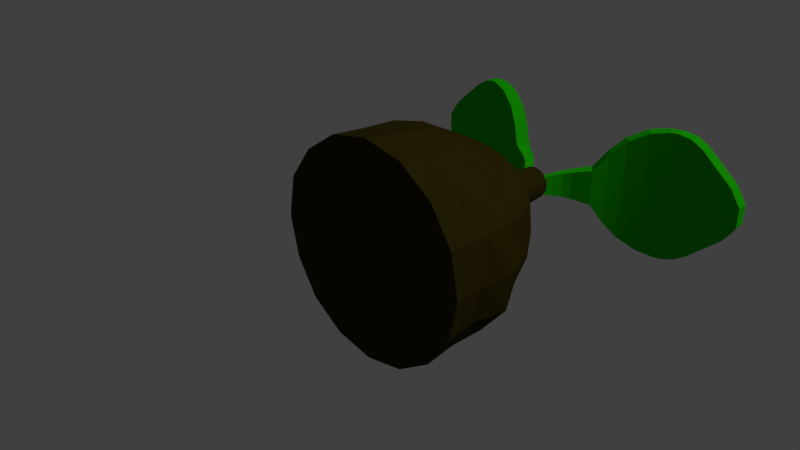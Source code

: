# Source: peachseeds.blend  (saved by Blender 2.78.0; exported with 4.5.12 LTS)
import bpy
from mathutils import Matrix  # noqa: F401  (used for matrix-valued properties, if any)

bpy.ops.wm.read_factory_settings(use_empty=True)
scene = bpy.context.scene
scene.name = 'Scene'

# ---- collections
col_collection_1 = bpy.data.collections.new('Collection 1'); scene.collection.children.link(col_collection_1)

# ---- materials (node trees are filled in below, after node groups)
mat_wood = bpy.data.materials.new('Wood')
mat_wood.alpha_threshold = 0.0
mat_wood.use_transparent_shadow = False
mat_wood.diffuse_color = (0.03968, 0.02925, 0.003189, 1.0)
mat_wood.roughness = 0.5
mat_wood.specular_intensity = 0.0
mat_leaf = bpy.data.materials.new('Leaf')
mat_leaf.alpha_threshold = 0.0
mat_leaf.use_transparent_shadow = False
mat_leaf.diffuse_color = (0.01421, 0.5705, 0.0, 1.0)
mat_leaf.roughness = 0.5
mat_leaf.specular_intensity = 0.0
mat_leaf.line_color = (0.0, 0.0, 0.0, 1.0)

# ---- material node trees

# ---- world
world_world = bpy.data.worlds.new('World'); scene.world = world_world
world_world.color = (0.05088, 0.05088, 0.05088)
world_world.use_sun_shadow = False
world_world.sun_shadow_jitter_overblur = 0.0
world_world.cycles.sampling_method = 'MANUAL'

# ---- cameras
cam_camera = bpy.data.cameras.new('Camera')
cam_camera.clip_end = 100.0
cam_camera.lens = 35.0
cam_camera.sensor_width = 32.0
cam_camera.sensor_height = 18.0
cam_camera.ortho_scale = 7.314
cam_camera.dof.focus_distance = 0.0
cam_camera.dof.aperture_fstop = 128.0

# ---- lights
light_lamp = bpy.data.lights.new('Lamp', 'SUN')
light_lamp.transmission_factor = 0.0
light_lamp.cutoff_distance = 30.0
light_lamp.angle = 0.1993
light_lamp.energy = 1.0
light_lamp.shadow_buffer_clip_start = 1.001
light_lamp.shadow_soft_size = 0.1
light_lamp.shadow_cascade_max_distance = 1000.0

# ---- meshes
me_cylinder = bpy.data.meshes.new('Cylinder')
me_cylinder.from_pydata([(-0.0039, -0.03788, -1.594), (-0.01579, 1.992, -1.044), (0.6064, -0.03788, -1.472), (0.4153, 2.017, -0.9996), (1.124, -0.03788, -1.127), (0.7497, 2.007, -0.7547), (1.47, -0.03788, -0.6092), (0.9881, 2.011, -0.418), (1.606, -0.04923, 0.00122), (1.041, 1.991, -0.0006722), (1.473, -0.03889, 0.613), (0.982, 2.005, 0.4127), (1.124, -0.03788, 1.129), (0.7743, 2.023, 0.7762), (0.6064, -0.03788, 1.475), (0.403, 1.995, 0.9709), (-0.003899, -0.03788, 1.596), (-0.004426, 1.985, 1.038), (-0.6142, -0.03788, 1.475), (-0.4126, 2.015, 1.004), (-1.132, -0.03788, 1.129), (-0.7119, 1.963, 0.7098), (-1.512, -0.03121, 0.6258), (-0.9278, 1.962, 0.3838), (-1.613, -0.04147, 0.001139), (-1.004, 1.962, 0.001074), (-1.479, -0.03838, -0.61), (-1.008, 2.018, -0.415), (-1.135, -0.03915, -1.13), (-0.7653, 2.014, -0.766), (-0.6142, -0.03788, -1.472), (-0.437, 2.05, -1.046), (-0.0039, 3.06, 0.001139), (-0.007255, 1.428, -1.26), (-0.0039, 0.4624, -1.525), (-0.0039, 0.9505, -1.415), (0.5818, 0.4631, -1.412), (0.5321, 1.487, -1.302), (0.5892, 0.9846, -1.404), (1.085, 0.4655, -1.088), (0.936, 1.456, -0.9282), (1.089, 0.9833, -1.092), (1.412, 0.4637, -0.585), (1.232, 1.458, -0.5026), (1.484, 1.007, -0.6165), (1.565, 0.4519, 0.001581), (1.366, 1.477, 0.01353), (1.59, 0.9986, -0.003191), (1.552, 0.4708, 0.6495), (1.283, 1.483, 0.5365), (1.462, 1.008, 0.6192), (1.118, 0.4748, 1.117), (0.8815, 1.424, 0.8859), (1.052, 0.9732, 1.048), (0.5802, 0.4624, 1.411), (0.486, 1.452, 1.22), (0.5381, 0.9505, 1.31), (-0.003907, 0.4624, 1.528), (-0.007017, 1.449, 1.315), (-0.004688, 0.9574, 1.437), (-0.5973, 0.4689, 1.437), (-0.5436, 1.482, 1.293), (-0.5935, 0.9801, 1.416), (-1.083, 0.4624, 1.08), (-0.9663, 1.47, 0.9685), (-1.088, 0.991, 1.09), (-1.414, 0.4624, 0.5853), (-1.197, 1.44, 0.4966), (-1.391, 0.9802, 0.5781), (-1.579, 0.4622, -0.0004885), (-1.274, 1.431, -0.0002748), (-1.482, 0.9673, 0.001131), (-1.636, 0.5009, -0.6785), (-1.243, 1.459, -0.5014), (-1.412, 0.9792, -0.5759), (-1.196, 0.4613, -1.183), (-0.9574, 1.462, -0.9523), (-1.089, 0.9853, -1.084), (-0.588, 0.4624, -1.409), (-0.4874, 1.431, -1.174), (-0.5852, 0.9801, -1.392), (-0.03456, 3.074, 0.1004), (-0.0039, 2.629, -0.2989), (-0.0039, 3.348, -0.2437), (0.1109, 2.629, -0.276), (0.08981, 3.348, -0.2251), (0.2082, 2.629, -0.211), (0.1692, 3.348, -0.172), (0.2733, 2.629, -0.1137), (0.2223, 3.348, -0.09257), (0.2961, 2.629, 0.001139), (0.241, 3.348, 0.001139), (0.2733, 2.629, 0.1159), (0.2223, 3.348, 0.09485), (0.2082, 2.629, 0.2133), (0.1692, 3.348, 0.1743), (0.1109, 2.629, 0.2783), (0.08981, 3.348, 0.2274), (-0.0039, 2.629, 0.3011), (-0.0039, 3.348, 0.246), (-0.1187, 2.629, 0.2783), (-0.09761, 3.348, 0.2274), (-0.216, 2.629, 0.2133), (-0.177, 3.348, 0.1743), (-0.2811, 2.629, 0.1159), (-0.2301, 3.348, 0.09485), (-0.3039, 2.629, 0.001139), (-0.2488, 3.348, 0.001139), (-0.2811, 2.629, -0.1137), (-0.2301, 3.348, -0.09257), (-0.216, 2.629, -0.211), (-0.177, 3.348, -0.172), (-0.1187, 2.629, -0.276), (-0.09761, 3.348, -0.2251), (-0.7252, 3.786, 0.2781), (-0.03456, 3.074, -0.09812), (0.7285, 3.786, 0.2781), (0.0378, 3.074, 0.1004), (-0.7252, 3.786, -0.2759), (0.008185, 3.132, -0.09812), (-0.606, 3.947, -0.2759), (0.008185, 3.132, 0.1004), (-0.606, 3.947, 0.2781), (0.7285, 3.786, -0.2759), (0.0378, 3.074, -0.09812), (-2.583, 4.392, 0.4076), (-2.583, 4.392, -0.4054), (-2.749, 4.4, 0.1499), (-2.749, 4.4, -0.1476), (-2.573, 4.592, -0.4054), (-2.573, 4.592, 0.4076), (-2.739, 4.6, -0.1476), (-2.739, 4.6, 0.1499), (-1.635, 4.268, -0.9989), (-0.9026, 3.918, -0.5615), (-1.368, 4.167, -0.9403), (-1.1, 4.039, -0.7802), (-0.9026, 3.918, 0.5637), (-1.635, 4.268, 1.001), (-1.1, 4.039, 0.7824), (-1.368, 4.167, 0.9425), (-1.515, 4.43, 1.001), (-0.7833, 4.079, 0.5637), (-1.248, 4.328, 0.9425), (-0.9807, 4.2, 0.7824), (-0.7833, 4.079, -0.5615), (-1.515, 4.43, -0.9989), (-0.9807, 4.2, -0.7802), (-1.248, 4.328, -0.9403), (-2.085, 4.367, -0.8508), (-1.728, 4.297, -0.9989), (-1.912, 4.343, -0.9555), (-1.728, 4.297, 1.001), (-2.085, 4.367, 0.853), (-1.912, 4.343, 0.9578), (-1.718, 4.496, -0.9989), (-2.075, 4.567, -0.8508), (-1.902, 4.543, -0.9555), (-2.075, 4.567, 0.853), (-1.718, 4.496, 1.001), (-1.902, 4.543, 0.9578), (-0.3767, 3.764, 0.2182), (-0.1984, 3.542, 0.1674), (-0.2786, 3.662, 0.1913), (-0.3767, 3.764, -0.2159), (-0.1984, 3.542, -0.1651), (-0.2786, 3.662, -0.1891), (-0.27, 3.445, 0.1674), (-0.4702, 3.638, 0.2182), (-0.3605, 3.552, 0.1913), (-0.27, 3.445, -0.1651), (-0.4702, 3.638, -0.2159), (-0.3605, 3.552, -0.1891), (-0.004942, 3.132, 0.1004), (0.6092, 3.947, 0.2781), (-0.004942, 3.132, -0.09812), (0.6092, 3.947, -0.2759), (2.586, 4.392, -0.4054), (2.586, 4.392, 0.4076), (2.752, 4.4, -0.1477), (2.752, 4.4, 0.1499), (2.576, 4.592, 0.4076), (2.576, 4.592, -0.4054), (2.742, 4.6, 0.1499), (2.742, 4.6, -0.1477), (1.639, 4.268, 1.001), (0.9058, 3.918, 0.5637), (1.372, 4.167, 0.9425), (1.103, 4.039, 0.7824), (0.9058, 3.918, -0.5615), (1.639, 4.268, -0.9989), (1.103, 4.039, -0.7802), (1.372, 4.167, -0.9403), (1.518, 4.43, -0.9989), (0.7865, 4.079, -0.5615), (1.252, 4.328, -0.9403), (0.9839, 4.2, -0.7802), (0.7865, 4.079, 0.5637), (1.518, 4.43, 1.001), (0.9839, 4.2, 0.7824), (1.252, 4.328, 0.9425), (2.088, 4.367, 0.853), (1.731, 4.297, 1.001), (1.915, 4.343, 0.9578), (1.731, 4.297, -0.9989), (2.088, 4.367, -0.8508), (1.915, 4.343, -0.9555), (1.721, 4.496, 1.001), (2.078, 4.567, 0.853), (1.905, 4.543, 0.9578), (2.078, 4.567, -0.8508), (1.721, 4.496, -0.9989), (1.905, 4.543, -0.9555), (0.3799, 3.764, -0.2159), (0.2017, 3.542, -0.1651), (0.2818, 3.662, -0.1891), (0.3799, 3.764, 0.2182), (0.2017, 3.542, 0.1674), (0.2818, 3.662, 0.1913), (0.2733, 3.445, -0.1651), (0.4734, 3.638, -0.2159), (0.3637, 3.552, -0.1891), (0.2733, 3.445, 0.1674), (0.4734, 3.638, 0.2182), (0.3637, 3.552, 0.1913)], [], [(30, 78, 34, 0), (2, 36, 39, 4), (4, 39, 42, 6), (6, 42, 45, 8), (8, 45, 48, 10), (10, 48, 51, 12), (12, 51, 54, 14), (14, 54, 57, 16), (16, 57, 60, 18), (18, 60, 63, 20), (20, 63, 66, 22), (22, 66, 69, 24), (24, 69, 72, 26), (26, 72, 75, 28), (15, 13, 32), (28, 75, 78, 30), (0, 34, 36, 2), (0, 2, 4, 6, 8, 10, 12, 14, 16, 18, 20, 22, 24, 26, 28, 30), (25, 23, 32), (11, 9, 32), (21, 19, 32), (31, 29, 32), (7, 5, 32), (17, 15, 32), (3, 1, 32), (27, 25, 32), (13, 11, 32), (23, 21, 32), (1, 31, 32), (9, 7, 32), (19, 17, 32), (29, 27, 32), (5, 3, 32), (79, 31, 1, 33), (76, 29, 31, 79), (73, 27, 29, 76), (70, 25, 27, 73), (67, 23, 25, 70), (64, 21, 23, 67), (61, 19, 21, 64), (58, 17, 19, 61), (55, 15, 17, 58), (52, 13, 15, 55), (49, 11, 13, 52), (46, 9, 11, 49), (43, 7, 9, 46), (40, 5, 7, 43), (37, 3, 5, 40), (79, 33, 35, 80), (80, 35, 34, 78), (76, 79, 80, 77), (77, 80, 78, 75), (73, 76, 77, 74), (74, 77, 75, 72), (70, 73, 74, 71), (71, 74, 72, 69), (67, 70, 71, 68), (68, 71, 69, 66), (64, 67, 68, 65), (65, 68, 66, 63), (61, 64, 65, 62), (62, 65, 63, 60), (58, 61, 62, 59), (59, 62, 60, 57), (55, 58, 59, 56), (56, 59, 57, 54), (52, 55, 56, 53), (53, 56, 54, 51), (49, 52, 53, 50), (50, 53, 51, 48), (46, 49, 50, 47), (47, 50, 48, 45), (43, 46, 47, 44), (44, 47, 45, 42), (40, 43, 44, 41), (41, 44, 42, 39), (37, 40, 41, 38), (38, 41, 39, 36), (33, 37, 38, 35), (35, 38, 36, 34), (33, 1, 3, 37), (82, 83, 85, 84), (84, 85, 87, 86), (86, 87, 89, 88), (88, 89, 91, 90), (90, 91, 93, 92), (92, 93, 95, 94), (94, 95, 97, 96), (96, 97, 99, 98), (98, 99, 101, 100), (100, 101, 103, 102), (102, 103, 105, 104), (104, 105, 107, 106), (106, 107, 109, 108), (108, 109, 111, 110), (85, 83, 113, 111, 109, 107, 105, 103, 101, 99, 97, 95, 93, 91, 89, 87), (114, 118, 171, 168), (110, 111, 113, 112), (112, 113, 83, 82), (82, 84, 86, 88, 90, 92, 94, 96, 98, 100, 102, 104, 106, 108, 110, 112), (152, 150, 133, 138), (118, 134, 145, 120), (149, 126, 129, 156), (122, 161, 164, 120), (129, 131, 132, 130, 158, 156), (171, 118, 120, 164), (159, 141, 146, 155), (133, 150, 155, 146), (167, 170, 115, 81), (142, 122, 120, 145), (115, 170, 165, 119), (137, 114, 122, 142), (81, 115, 119, 121), (125, 153, 158, 130), (129, 126, 128, 131), (131, 128, 127, 132), (132, 127, 125, 130), (152, 138, 141, 159), (138, 133, 135, 140), (140, 135, 136, 139), (139, 136, 134, 137), (142, 145, 147, 144), (144, 147, 148, 143), (143, 148, 146, 141), (141, 138, 140, 143), (143, 140, 139, 144), (144, 139, 137, 142), (133, 146, 148, 135), (135, 148, 147, 136), (136, 147, 145, 134), (137, 134, 118, 114), (153, 149, 151, 154), (154, 151, 150, 152), (159, 155, 157, 160), (160, 157, 156, 158), (152, 159, 160, 154), (154, 160, 158, 153), (155, 150, 151, 157), (157, 151, 149, 156), (125, 127, 128, 126, 149, 153), (167, 81, 121, 162), (114, 168, 161, 122), (123, 116, 223, 220), (171, 164, 166, 172), (172, 166, 165, 170), (170, 167, 169, 172), (172, 169, 168, 171), (162, 165, 166, 163), (163, 166, 164, 161), (167, 162, 163, 169), (169, 163, 161, 168), (162, 121, 119, 165), (204, 202, 185, 190), (116, 186, 197, 174), (201, 178, 181, 208), (176, 213, 216, 174), (181, 183, 184, 182, 210, 208), (223, 116, 174, 216), (211, 193, 198, 207), (185, 202, 207, 198), (219, 222, 117, 124), (194, 176, 174, 197), (117, 222, 217, 173), (189, 123, 176, 194), (124, 117, 173, 175), (177, 205, 210, 182), (181, 178, 180, 183), (183, 180, 179, 184), (184, 179, 177, 182), (204, 190, 193, 211), (190, 185, 187, 192), (192, 187, 188, 191), (191, 188, 186, 189), (194, 197, 199, 196), (196, 199, 200, 195), (195, 200, 198, 193), (193, 190, 192, 195), (195, 192, 191, 196), (196, 191, 189, 194), (185, 198, 200, 187), (187, 200, 199, 188), (188, 199, 197, 186), (189, 186, 116, 123), (205, 201, 203, 206), (206, 203, 202, 204), (211, 207, 209, 212), (212, 209, 208, 210), (204, 211, 212, 206), (206, 212, 210, 205), (207, 202, 203, 209), (209, 203, 201, 208), (177, 179, 180, 178, 201, 205), (219, 124, 175, 214), (123, 220, 213, 176), (223, 216, 218, 224), (224, 218, 217, 222), (222, 219, 221, 224), (224, 221, 220, 223), (214, 217, 218, 215), (215, 218, 216, 213), (219, 214, 215, 221), (221, 215, 213, 220), (214, 175, 173, 217)])
me_cylinder.polygons.foreach_set('material_index', [0, 0, 0, 0, 0, 0, 0, 0, 0, 0, 0, 0, 0, 0, 0, 0, 0, 0, 0, 0, 0, 0, 0, 0, 0, 0, 0, 0, 0, 0, 0, 0, 0, 0, 0, 0, 0, 0, 0, 0, 0, 0, 0, 0, 0, 0, 0, 0, 0, 0, 0, 0, 0, 0, 0, 0, 0, 0, 0, 0, 0, 0, 0, 0, 0, 0, 0, 0, 0, 0, 0, 0, 0, 0, 0, 0, 0, 0, 0, 0, 0, 0, 0, 0, 0, 0, 0, 0, 0, 0, 0, 0, 0, 0, 0, 0, 1, 0, 0, 0, 1, 1, 1, 1, 1, 1, 1, 1, 1, 1, 1, 1, 0, 1, 1, 1, 1, 1, 1, 1, 1, 1, 1, 1, 1, 1, 1, 1, 1, 1, 1, 1, 1, 1, 1, 1, 1, 1, 1, 1, 1, 1, 1, 1, 1, 1, 1, 1, 1, 1, 1, 1, 1, 1, 1, 1, 1, 1, 1, 1, 1, 1, 1, 1, 0, 1, 1, 1, 1, 1, 1, 1, 1, 1, 1, 1, 1, 1, 1, 1, 1, 1, 1, 1, 1, 1, 1, 1, 1, 1, 1, 1, 1, 1, 1, 1, 1, 1, 1, 1, 1, 1, 1])
me_cylinder.materials.append(mat_wood)
me_cylinder.materials.append(mat_leaf)
me_cylinder.use_remesh_preserve_volume = False
me_cylinder.use_remesh_preserve_attributes = False
me_cylinder.use_mirror_vertex_groups = False
me_cylinder.update()

# ---- objects
ob_cylinder = bpy.data.objects.new('Cylinder', me_cylinder)
ob_lamp = bpy.data.objects.new('Lamp', light_lamp)
ob_camera = bpy.data.objects.new('Camera', cam_camera)

# ---- transforms, parenting, visibility, modifiers, constraints
ob_cylinder.location = (0.0, 0.0, 0.0)
ob_cylinder.lineart.crease_threshold = 0.0
ob_lamp.location = (4.076, 1.005, 5.904)
ob_lamp.rotation_euler = (0.6503, 0.05522, 1.866)
ob_lamp.lock_rotations_4d = False
ob_lamp.empty_display_type = 'ARROWS'
ob_lamp.color = (0.0, 0.0, 0.0, 0.0)
ob_lamp.lineart.crease_threshold = 0.0
ob_camera.location = (7.481, -6.508, 5.344)
ob_camera.rotation_euler = (1.109, 0.0, 0.8149)
ob_camera.lock_rotations_4d = False
ob_camera.empty_display_type = 'ARROWS'
ob_camera.color = (0.0, 0.0, 0.0, 0.0)
ob_camera.display_type = 'WIRE'
ob_camera.lineart.crease_threshold = 0.0

# ---- collection membership
col_collection_1.objects.link(ob_cylinder)
col_collection_1.objects.link(ob_lamp)
col_collection_1.objects.link(ob_camera)

# ---- scene / render settings (as saved in the file)
scene.camera = ob_camera
scene.frame_start = 1; scene.frame_end = 250; scene.frame_set(1)
scene.render.engine = 'BLENDER_EEVEE_NEXT'
scene.render.resolution_percentage = 50
scene.render.dither_intensity = 0.0
scene.cycles.use_denoising = False
scene.cycles.samples = 128
scene.cycles.sampling_pattern = 'TABULATED_SOBOL'
scene.cycles.light_sampling_threshold = 0.0
scene.cycles.use_adaptive_sampling = False
scene.cycles.use_light_tree = False
scene.cycles.blur_glossy = 0.0
scene.cycles.sample_clamp_indirect = 0.0
scene.view_settings.view_transform = 'Standard'
bpy.context.view_layer.update()
